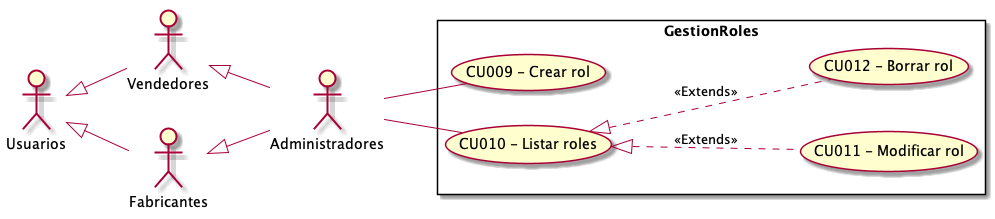

The diagram above was rendered by PlantUML. Its source (embedded in the PNG):
@startuml GestionRoles
top to bottom direction
:Usuarios: 
:Administradores: 
:Vendedores:
:Fabricantes:

Usuarios <|-- Vendedores
Usuarios <|-- Fabricantes
Vendedores <|-- Administradores
Fabricantes <|-- Administradores

 left to right direction

rectangle GestionRoles{
    UseCase "CU009 - Crear rol" as C
    UseCase "CU010 - Listar roles " as L
    UseCase "CU011 - Modificar rol" as M
    UseCase "CU012 - Borrar rol" as B
    L <|.. M : <<Extends>>
    L <|.. B : <<Extends>>
}
    Administradores -- C
    Administradores -- L

@enduml